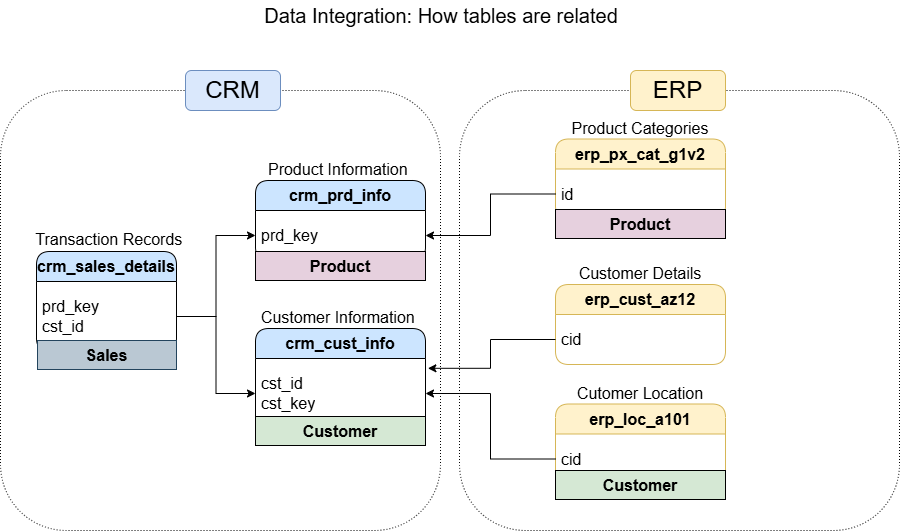

The diagram above was exported from draw.io. Its source (the exported page's mxGraphModel, read from the mxfile embedded in the PNG):
<mxGraphModel dx="1016" dy="611" grid="1" gridSize="10" guides="1" tooltips="1" connect="1" arrows="1" fold="1" page="1" pageScale="1" pageWidth="850" pageHeight="1100" math="0" shadow="0">
  <root>
    <mxCell id="0" />
    <mxCell id="1" parent="0" />
    <mxCell id="Cl7j3aoNFroisdFZ-bEz-36" parent="1" style="whiteSpace=wrap;html=1;aspect=fixed;fillColor=none;dashed=1;dashPattern=1 2;rounded=1;" value="" vertex="1">
      <mxGeometry height="440" width="440" x="501" y="110" as="geometry" />
    </mxCell>
    <mxCell id="Cl7j3aoNFroisdFZ-bEz-35" parent="1" style="whiteSpace=wrap;html=1;aspect=fixed;fillColor=none;rounded=1;dashed=1;dashPattern=1 2;" value="" vertex="1">
      <mxGeometry height="440" width="440" x="42" y="110" as="geometry" />
    </mxCell>
    <mxCell id="Cl7j3aoNFroisdFZ-bEz-1" parent="1" style="swimlane;fontStyle=0;childLayout=stackLayout;horizontal=1;startSize=30;horizontalStack=0;resizeParent=1;resizeParentMax=0;resizeLast=0;collapsible=1;marginBottom=0;whiteSpace=wrap;html=1;fillColor=#CCE5FF;rounded=1;fontSize=16;" value="&lt;b&gt;crm_sales_details&lt;/b&gt;" vertex="1">
      <mxGeometry height="100" width="140" x="78" y="271" as="geometry" />
    </mxCell>
    <mxCell id="Cl7j3aoNFroisdFZ-bEz-2" parent="Cl7j3aoNFroisdFZ-bEz-1" style="text;strokeColor=none;fillColor=none;align=left;verticalAlign=middle;spacingLeft=4;spacingRight=4;overflow=hidden;points=[[0,0.5],[1,0.5]];portConstraint=eastwest;rotatable=0;whiteSpace=wrap;html=1;rounded=1;fontSize=16;" value="prd_key&lt;div&gt;cst_id&lt;/div&gt;" vertex="1">
      <mxGeometry height="70" width="140" y="30" as="geometry" />
    </mxCell>
    <mxCell id="Cl7j3aoNFroisdFZ-bEz-5" parent="1" style="swimlane;fontStyle=0;childLayout=stackLayout;horizontal=1;startSize=30;horizontalStack=0;resizeParent=1;resizeParentMax=0;resizeLast=0;collapsible=1;marginBottom=0;whiteSpace=wrap;html=1;fillColor=#CCE5FF;rounded=1;fontSize=16;" value="&lt;b&gt;crm_prd_info&lt;/b&gt;" vertex="1">
      <mxGeometry height="80" width="170" x="297" y="200" as="geometry" />
    </mxCell>
    <mxCell id="Cl7j3aoNFroisdFZ-bEz-6" parent="Cl7j3aoNFroisdFZ-bEz-5" style="text;strokeColor=none;fillColor=none;align=left;verticalAlign=middle;spacingLeft=4;spacingRight=4;overflow=hidden;points=[[0,0.5],[1,0.5]];portConstraint=eastwest;rotatable=0;whiteSpace=wrap;html=1;rounded=1;fontSize=16;" value="prd_key" vertex="1">
      <mxGeometry height="50" width="170" y="30" as="geometry" />
    </mxCell>
    <mxCell id="Cl7j3aoNFroisdFZ-bEz-7" parent="1" style="swimlane;fontStyle=0;childLayout=stackLayout;horizontal=1;startSize=30;horizontalStack=0;resizeParent=1;resizeParentMax=0;resizeLast=0;collapsible=1;marginBottom=0;whiteSpace=wrap;html=1;fillColor=#CCE5FF;rounded=1;fontSize=16;" value="&lt;b&gt;crm_cust_info&lt;/b&gt;" vertex="1">
      <mxGeometry height="100" width="170" x="297" y="348" as="geometry" />
    </mxCell>
    <mxCell id="Cl7j3aoNFroisdFZ-bEz-8" parent="Cl7j3aoNFroisdFZ-bEz-7" style="text;strokeColor=none;fillColor=none;align=left;verticalAlign=middle;spacingLeft=4;spacingRight=4;overflow=hidden;points=[[0,0.5],[1,0.5]];portConstraint=eastwest;rotatable=0;whiteSpace=wrap;html=1;rounded=1;fontSize=16;" value="&lt;div&gt;cst_id&lt;/div&gt;&lt;div&gt;cst_key&lt;/div&gt;" vertex="1">
      <mxGeometry height="70" width="170" y="30" as="geometry" />
    </mxCell>
    <mxCell id="Cl7j3aoNFroisdFZ-bEz-14" edge="1" parent="1" source="Cl7j3aoNFroisdFZ-bEz-2" style="edgeStyle=orthogonalEdgeStyle;rounded=0;orthogonalLoop=1;jettySize=auto;html=1;" target="Cl7j3aoNFroisdFZ-bEz-6">
      <mxGeometry relative="1" as="geometry" />
    </mxCell>
    <mxCell id="Cl7j3aoNFroisdFZ-bEz-15" edge="1" parent="1" source="Cl7j3aoNFroisdFZ-bEz-2" style="edgeStyle=orthogonalEdgeStyle;rounded=0;orthogonalLoop=1;jettySize=auto;html=1;entryX=0;entryY=0.5;entryDx=0;entryDy=0;" target="Cl7j3aoNFroisdFZ-bEz-8">
      <mxGeometry relative="1" as="geometry" />
    </mxCell>
    <mxCell id="Cl7j3aoNFroisdFZ-bEz-16" parent="1" style="text;html=1;align=center;verticalAlign=middle;whiteSpace=wrap;rounded=0;" value="&lt;font style=&quot;font-size: 16px;&quot;&gt;Product Information&amp;nbsp;&lt;/font&gt;" vertex="1">
      <mxGeometry height="30" width="170" x="297" y="174" as="geometry" />
    </mxCell>
    <mxCell id="Cl7j3aoNFroisdFZ-bEz-18" parent="1" style="text;html=1;align=center;verticalAlign=middle;whiteSpace=wrap;rounded=0;" value="&lt;font style=&quot;font-size: 16px;&quot;&gt;Transaction Records&amp;nbsp;&lt;/font&gt;" vertex="1">
      <mxGeometry height="30" width="170" x="68" y="244" as="geometry" />
    </mxCell>
    <mxCell id="Cl7j3aoNFroisdFZ-bEz-20" parent="1" style="text;html=1;align=center;verticalAlign=middle;whiteSpace=wrap;rounded=0;" value="&lt;font style=&quot;font-size: 16px;&quot;&gt;Customer Information&amp;nbsp;&lt;/font&gt;" vertex="1">
      <mxGeometry height="30" width="170" x="297" y="322" as="geometry" />
    </mxCell>
    <mxCell id="Cl7j3aoNFroisdFZ-bEz-21" parent="1" style="swimlane;fontStyle=0;childLayout=stackLayout;horizontal=1;startSize=30;horizontalStack=0;resizeParent=1;resizeParentMax=0;resizeLast=0;collapsible=1;marginBottom=0;whiteSpace=wrap;html=1;fillColor=#fff2cc;rounded=1;fontSize=16;strokeColor=#d6b656;" value="&lt;b&gt;erp_px_cat_g1v2&lt;/b&gt;" vertex="1">
      <mxGeometry height="80" width="170" x="597" y="158.5" as="geometry" />
    </mxCell>
    <mxCell id="Cl7j3aoNFroisdFZ-bEz-22" parent="Cl7j3aoNFroisdFZ-bEz-21" style="text;strokeColor=none;fillColor=none;align=left;verticalAlign=middle;spacingLeft=4;spacingRight=4;overflow=hidden;points=[[0,0.5],[1,0.5]];portConstraint=eastwest;rotatable=0;whiteSpace=wrap;html=1;rounded=1;fontSize=16;" value="id" vertex="1">
      <mxGeometry height="50" width="170" y="30" as="geometry" />
    </mxCell>
    <mxCell id="Cl7j3aoNFroisdFZ-bEz-23" parent="1" style="text;html=1;align=center;verticalAlign=middle;whiteSpace=wrap;rounded=0;" value="&lt;font style=&quot;font-size: 16px;&quot;&gt;Product Categories&lt;/font&gt;" vertex="1">
      <mxGeometry height="30" width="170" x="597" y="132.5" as="geometry" />
    </mxCell>
    <mxCell id="Cl7j3aoNFroisdFZ-bEz-24" edge="1" parent="1" source="Cl7j3aoNFroisdFZ-bEz-22" style="edgeStyle=orthogonalEdgeStyle;rounded=0;orthogonalLoop=1;jettySize=auto;html=1;" target="Cl7j3aoNFroisdFZ-bEz-6">
      <mxGeometry relative="1" as="geometry" />
    </mxCell>
    <mxCell id="Cl7j3aoNFroisdFZ-bEz-25" parent="1" style="swimlane;fontStyle=0;childLayout=stackLayout;horizontal=1;startSize=30;horizontalStack=0;resizeParent=1;resizeParentMax=0;resizeLast=0;collapsible=1;marginBottom=0;whiteSpace=wrap;html=1;fillColor=#fff2cc;rounded=1;fontSize=16;strokeColor=#d6b656;" value="&lt;b&gt;erp_cust_az12&lt;/b&gt;" vertex="1">
      <mxGeometry height="80" width="170" x="597" y="304" as="geometry" />
    </mxCell>
    <mxCell id="Cl7j3aoNFroisdFZ-bEz-26" parent="Cl7j3aoNFroisdFZ-bEz-25" style="text;strokeColor=none;fillColor=none;align=left;verticalAlign=middle;spacingLeft=4;spacingRight=4;overflow=hidden;points=[[0,0.5],[1,0.5]];portConstraint=eastwest;rotatable=0;whiteSpace=wrap;html=1;rounded=1;fontSize=16;" value="cid" vertex="1">
      <mxGeometry height="50" width="170" y="30" as="geometry" />
    </mxCell>
    <mxCell id="Cl7j3aoNFroisdFZ-bEz-27" parent="1" style="text;html=1;align=center;verticalAlign=middle;whiteSpace=wrap;rounded=0;" value="&lt;font style=&quot;font-size: 16px;&quot;&gt;Customer Details&lt;/font&gt;" vertex="1">
      <mxGeometry height="30" width="170" x="597" y="278" as="geometry" />
    </mxCell>
    <mxCell id="Cl7j3aoNFroisdFZ-bEz-28" parent="1" style="swimlane;fontStyle=0;childLayout=stackLayout;horizontal=1;startSize=30;horizontalStack=0;resizeParent=1;resizeParentMax=0;resizeLast=0;collapsible=1;marginBottom=0;whiteSpace=wrap;html=1;fillColor=#fff2cc;rounded=1;fontSize=16;strokeColor=#d6b656;" value="&lt;b&gt;erp_loc_a101&lt;/b&gt;" vertex="1">
      <mxGeometry height="80" width="170" x="597" y="423.5" as="geometry" />
    </mxCell>
    <mxCell id="Cl7j3aoNFroisdFZ-bEz-29" parent="Cl7j3aoNFroisdFZ-bEz-28" style="text;strokeColor=none;fillColor=none;align=left;verticalAlign=middle;spacingLeft=4;spacingRight=4;overflow=hidden;points=[[0,0.5],[1,0.5]];portConstraint=eastwest;rotatable=0;whiteSpace=wrap;html=1;rounded=1;fontSize=16;" value="cid" vertex="1">
      <mxGeometry height="50" width="170" y="30" as="geometry" />
    </mxCell>
    <mxCell id="Cl7j3aoNFroisdFZ-bEz-30" parent="1" style="text;html=1;align=center;verticalAlign=middle;whiteSpace=wrap;rounded=0;" value="&lt;font style=&quot;font-size: 16px;&quot;&gt;Cutomer Location&lt;/font&gt;" vertex="1">
      <mxGeometry height="30" width="170" x="597" y="397.5" as="geometry" />
    </mxCell>
    <mxCell id="Cl7j3aoNFroisdFZ-bEz-31" edge="1" parent="1" source="Cl7j3aoNFroisdFZ-bEz-26" style="edgeStyle=orthogonalEdgeStyle;rounded=0;orthogonalLoop=1;jettySize=auto;html=1;entryX=1.014;entryY=0.14;entryDx=0;entryDy=0;entryPerimeter=0;" target="Cl7j3aoNFroisdFZ-bEz-8">
      <mxGeometry relative="1" as="geometry" />
    </mxCell>
    <mxCell id="Cl7j3aoNFroisdFZ-bEz-32" edge="1" parent="1" source="Cl7j3aoNFroisdFZ-bEz-29" style="edgeStyle=orthogonalEdgeStyle;rounded=0;orthogonalLoop=1;jettySize=auto;html=1;entryX=1;entryY=0.5;entryDx=0;entryDy=0;" target="Cl7j3aoNFroisdFZ-bEz-8">
      <mxGeometry relative="1" as="geometry" />
    </mxCell>
    <mxCell id="Cl7j3aoNFroisdFZ-bEz-40" parent="1" style="rounded=1;whiteSpace=wrap;html=1;fillColor=#dae8fc;strokeColor=#6c8ebf;" value="&lt;font style=&quot;font-size: 24px;&quot;&gt;CRM&lt;/font&gt;" vertex="1">
      <mxGeometry height="40" width="95" x="227" y="90" as="geometry" />
    </mxCell>
    <mxCell id="Cl7j3aoNFroisdFZ-bEz-41" parent="1" style="rounded=1;whiteSpace=wrap;html=1;fillColor=#fff2cc;strokeColor=#d6b656;" value="&lt;font style=&quot;font-size: 24px;&quot;&gt;ERP&lt;/font&gt;" vertex="1">
      <mxGeometry height="40" width="95" x="672" y="90" as="geometry" />
    </mxCell>
    <mxCell id="Cl7j3aoNFroisdFZ-bEz-42" parent="1" style="text;html=1;align=center;verticalAlign=middle;whiteSpace=wrap;rounded=0;" value="&lt;font style=&quot;font-size: 20px;&quot;&gt;Data Integration: How tables are related&lt;/font&gt;" vertex="1">
      <mxGeometry height="30" width="490" x="238" y="20" as="geometry" />
    </mxCell>
    <mxCell id="Hz9kSLorIqKdzwCXQ2Gk-2" parent="1" style="rounded=0;whiteSpace=wrap;html=1;fillColor=#bac8d3;strokeColor=#23445d;" value="&lt;font style=&quot;font-size: 16px;&quot;&gt;&lt;b&gt;Sales&lt;/b&gt;&lt;/font&gt;" vertex="1">
      <mxGeometry height="29" width="139" x="79" y="360" as="geometry" />
    </mxCell>
    <mxCell id="Hz9kSLorIqKdzwCXQ2Gk-3" parent="1" style="rounded=0;whiteSpace=wrap;html=1;gradientColor=none;fillColor=#E6D0DE;" value="&lt;font style=&quot;font-size: 16px;&quot;&gt;&lt;b&gt;Product&lt;/b&gt;&lt;/font&gt;" vertex="1">
      <mxGeometry height="29" width="170" x="297" y="271" as="geometry" />
    </mxCell>
    <mxCell id="Hz9kSLorIqKdzwCXQ2Gk-4" parent="1" style="rounded=0;whiteSpace=wrap;html=1;fillColor=#D5E8D4;" value="&lt;font style=&quot;font-size: 16px;&quot;&gt;&lt;b&gt;Customer&lt;/b&gt;&lt;/font&gt;" vertex="1">
      <mxGeometry height="29" width="170" x="297" y="436" as="geometry" />
    </mxCell>
    <mxCell id="Hz9kSLorIqKdzwCXQ2Gk-5" parent="1" style="rounded=0;whiteSpace=wrap;html=1;gradientColor=none;fillColor=#E6D0DE;" value="&lt;font style=&quot;font-size: 16px;&quot;&gt;&lt;b&gt;Product&lt;/b&gt;&lt;/font&gt;" vertex="1">
      <mxGeometry height="29" width="170" x="597" y="229" as="geometry" />
    </mxCell>
    <mxCell id="Hz9kSLorIqKdzwCXQ2Gk-7" parent="1" style="rounded=0;whiteSpace=wrap;html=1;fillColor=#D5E8D4;" value="&lt;font style=&quot;font-size: 16px;&quot;&gt;&lt;b&gt;Customer&lt;/b&gt;&lt;/font&gt;" vertex="1">
      <mxGeometry height="29" width="170" x="597" y="490" as="geometry" />
    </mxCell>
  </root>
</mxGraphModel>